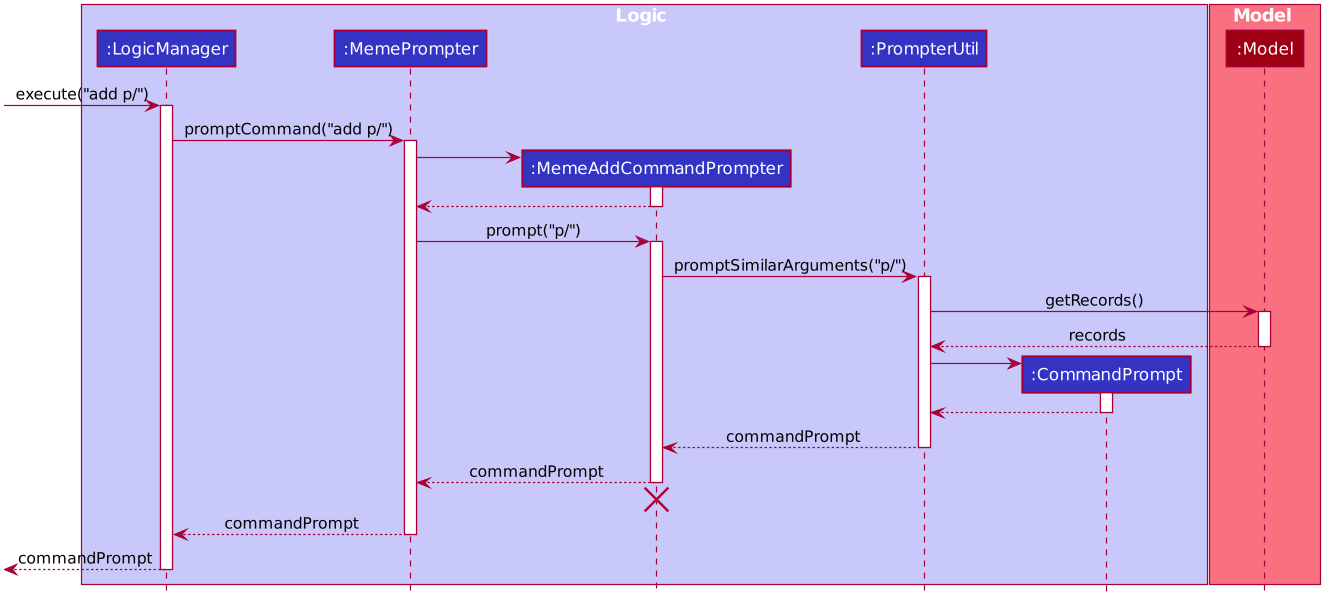

The diagram above was rendered by PlantUML. Its source (embedded in the PNG):
@startuml
scale 1.5








skinparam BackgroundColor #FFFFFFF

skinparam Shadowing false

skinparam Class {
    FontColor #FFFFFF
    BorderThickness 1
    BorderColor #FFFFFF
    StereotypeFontColor #FFFFFF
    FontName Arial
}

skinparam Actor {
    BorderColor #000000
    Color #000000
    FontName Arial
}

skinparam Sequence {
    MessageAlign center
    BoxFontSize 15
    BoxPadding 0
    BoxFontColor #FFFFFF
    FontName Arial
}

skinparam Participant {
    FontColor #FFFFFFF
    Padding 20
}

skinparam MinClassWidth 50
skinparam ParticipantPadding 10
skinparam Shadowing false
skinparam DefaultTextAlignment center
skinparam packageStyle Rectangle

hide footbox
hide members
hide circle

box Logic #C8C8FA
participant ":LogicManager" as LogicManager #3333C4
participant ":MemePrompter" as MemePrompter #3333C4
participant ":MemeAddCommandPrompter" as MemeAddCommandPrompter #3333C4
participant ":PrompterUtil" as PrompterUtil #3333C4
participant ":CommandPrompt" as CommandPrompt #3333C4
end box

box Model #F97181
participant ":Model" as Model #9D0012
end box

[-> LogicManager : execute("add p/")
activate LogicManager

LogicManager -> MemePrompter : promptCommand("add p/")
activate MemePrompter

create MemeAddCommandPrompter
MemePrompter -> MemeAddCommandPrompter
activate MemeAddCommandPrompter

MemeAddCommandPrompter --> MemePrompter
deactivate MemeAddCommandPrompter

MemePrompter -> MemeAddCommandPrompter : prompt("p/")
activate MemeAddCommandPrompter

MemeAddCommandPrompter -> PrompterUtil : promptSimilarArguments("p/")
activate PrompterUtil

PrompterUtil -> Model : getRecords()
activate Model

Model --> PrompterUtil : records
deactivate Model

create CommandPrompt
PrompterUtil -> CommandPrompt
activate CommandPrompt

CommandPrompt --> PrompterUtil
deactivate CommandPrompt

PrompterUtil --> MemeAddCommandPrompter : commandPrompt
deactivate PrompterUtil

MemeAddCommandPrompter --> MemePrompter : commandPrompt
deactivate MemeAddCommandPrompter
MemeAddCommandPrompter -[hidden]-> MemePrompter
destroy MemeAddCommandPrompter

MemePrompter --> LogicManager : commandPrompt
deactivate MemePrompter

[<--LogicManager : commandPrompt
deactivate LogicManager
@enduml